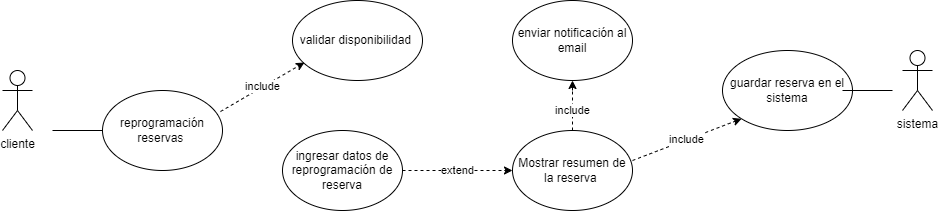

The diagram above was exported from draw.io. Its source (the exported page's mxGraphModel, read from the mxfile embedded in the PNG):
<mxGraphModel dx="1114" dy="560" grid="1" gridSize="10" guides="1" tooltips="1" connect="1" arrows="1" fold="1" page="1" pageScale="1" pageWidth="827" pageHeight="1169" math="0" shadow="0">
  <root>
    <mxCell id="0" />
    <mxCell id="1" parent="0" />
    <mxCell id="sAFn5i2QA1BgSmSY1wAA-1" value="validar disponibilidad&amp;nbsp;" style="ellipse;whiteSpace=wrap;html=1;" parent="1" vertex="1">
      <mxGeometry x="400" y="150" width="130" height="80" as="geometry" />
    </mxCell>
    <mxCell id="sAFn5i2QA1BgSmSY1wAA-2" value="guardar reserva en el sistema" style="ellipse;whiteSpace=wrap;html=1;" parent="1" vertex="1">
      <mxGeometry x="830" y="200" width="130" height="80" as="geometry" />
    </mxCell>
    <mxCell id="sAFn5i2QA1BgSmSY1wAA-3" value="reprogramación reservas&amp;nbsp;" style="ellipse;whiteSpace=wrap;html=1;" parent="1" vertex="1">
      <mxGeometry x="210" y="240" width="120" height="80" as="geometry" />
    </mxCell>
    <mxCell id="sAFn5i2QA1BgSmSY1wAA-4" value="ingresar datos de reprogramación de reserva" style="ellipse;whiteSpace=wrap;html=1;" parent="1" vertex="1">
      <mxGeometry x="390" y="280" width="120" height="80" as="geometry" />
    </mxCell>
    <mxCell id="sAFn5i2QA1BgSmSY1wAA-5" value="enviar notificación al email" style="ellipse;whiteSpace=wrap;html=1;" parent="1" vertex="1">
      <mxGeometry x="620" y="150" width="120" height="80" as="geometry" />
    </mxCell>
    <mxCell id="sAFn5i2QA1BgSmSY1wAA-7" value="Mostrar resumen de la reserva&amp;nbsp;" style="ellipse;whiteSpace=wrap;html=1;" parent="1" vertex="1">
      <mxGeometry x="620" y="280" width="120" height="80" as="geometry" />
    </mxCell>
    <mxCell id="sAFn5i2QA1BgSmSY1wAA-8" value="include" style="endArrow=none;dashed=1;html=1;rounded=0;exitX=0.5;exitY=0;exitDx=0;exitDy=0;" parent="1" source="sAFn5i2QA1BgSmSY1wAA-7" edge="1">
      <mxGeometry width="50" height="50" relative="1" as="geometry">
        <mxPoint x="770" y="214" as="sourcePoint" />
        <mxPoint x="680" y="240" as="targetPoint" />
      </mxGeometry>
    </mxCell>
    <mxCell id="sAFn5i2QA1BgSmSY1wAA-9" value="" style="endArrow=classic;html=1;rounded=0;entryX=0.5;entryY=1;entryDx=0;entryDy=0;" parent="1" target="sAFn5i2QA1BgSmSY1wAA-5" edge="1">
      <mxGeometry width="50" height="50" relative="1" as="geometry">
        <mxPoint x="680" y="240" as="sourcePoint" />
        <mxPoint x="857" y="287" as="targetPoint" />
      </mxGeometry>
    </mxCell>
    <mxCell id="sAFn5i2QA1BgSmSY1wAA-10" value="include" style="endArrow=classic;html=1;rounded=0;dashed=1;strokeColor=default;align=center;verticalAlign=middle;fontFamily=Helvetica;fontSize=11;fontColor=default;labelBackgroundColor=default;entryX=0;entryY=1;entryDx=0;entryDy=0;exitX=1;exitY=0.375;exitDx=0;exitDy=0;exitPerimeter=0;" parent="1" source="sAFn5i2QA1BgSmSY1wAA-7" target="sAFn5i2QA1BgSmSY1wAA-2" edge="1">
      <mxGeometry width="50" height="50" relative="1" as="geometry">
        <mxPoint x="520" y="150" as="sourcePoint" />
        <mxPoint x="570" y="100" as="targetPoint" />
      </mxGeometry>
    </mxCell>
    <mxCell id="sAFn5i2QA1BgSmSY1wAA-11" value="include" style="endArrow=classic;html=1;rounded=0;dashed=1;strokeColor=default;align=center;verticalAlign=middle;fontFamily=Helvetica;fontSize=11;fontColor=default;labelBackgroundColor=default;exitX=0.983;exitY=0.263;exitDx=0;exitDy=0;exitPerimeter=0;entryX=0.092;entryY=0.775;entryDx=0;entryDy=0;entryPerimeter=0;" parent="1" source="sAFn5i2QA1BgSmSY1wAA-3" target="sAFn5i2QA1BgSmSY1wAA-1" edge="1">
      <mxGeometry width="50" height="50" relative="1" as="geometry">
        <mxPoint x="540" y="170" as="sourcePoint" />
        <mxPoint x="590" y="120" as="targetPoint" />
      </mxGeometry>
    </mxCell>
    <mxCell id="sAFn5i2QA1BgSmSY1wAA-12" value="extend" style="endArrow=classic;html=1;rounded=0;dashed=1;strokeColor=default;align=center;verticalAlign=middle;fontFamily=Helvetica;fontSize=11;fontColor=default;labelBackgroundColor=default;exitX=1;exitY=0.5;exitDx=0;exitDy=0;entryX=0;entryY=0.5;entryDx=0;entryDy=0;" parent="1" source="sAFn5i2QA1BgSmSY1wAA-4" target="sAFn5i2QA1BgSmSY1wAA-7" edge="1">
      <mxGeometry width="50" height="50" relative="1" as="geometry">
        <mxPoint x="230" y="335" as="sourcePoint" />
        <mxPoint x="394" y="391" as="targetPoint" />
      </mxGeometry>
    </mxCell>
    <mxCell id="sAFn5i2QA1BgSmSY1wAA-13" value="cliente" style="shape=umlActor;verticalLabelPosition=bottom;verticalAlign=top;html=1;outlineConnect=0;" parent="1" vertex="1">
      <mxGeometry x="110" y="220" width="30" height="60" as="geometry" />
    </mxCell>
    <mxCell id="sAFn5i2QA1BgSmSY1wAA-14" value="sistema" style="shape=umlActor;verticalLabelPosition=bottom;verticalAlign=top;html=1;outlineConnect=0;" parent="1" vertex="1">
      <mxGeometry x="1010" y="200" width="30" height="60" as="geometry" />
    </mxCell>
    <mxCell id="sAFn5i2QA1BgSmSY1wAA-15" value="" style="endArrow=none;html=1;rounded=0;" parent="1" target="sAFn5i2QA1BgSmSY1wAA-3" edge="1">
      <mxGeometry width="50" height="50" relative="1" as="geometry">
        <mxPoint x="160" y="280" as="sourcePoint" />
        <mxPoint x="580" y="390" as="targetPoint" />
      </mxGeometry>
    </mxCell>
    <mxCell id="sAFn5i2QA1BgSmSY1wAA-28" value="" style="endArrow=none;html=1;rounded=0;" parent="1" edge="1">
      <mxGeometry width="50" height="50" relative="1" as="geometry">
        <mxPoint x="950" y="240" as="sourcePoint" />
        <mxPoint x="1000" y="240" as="targetPoint" />
      </mxGeometry>
    </mxCell>
  </root>
</mxGraphModel>